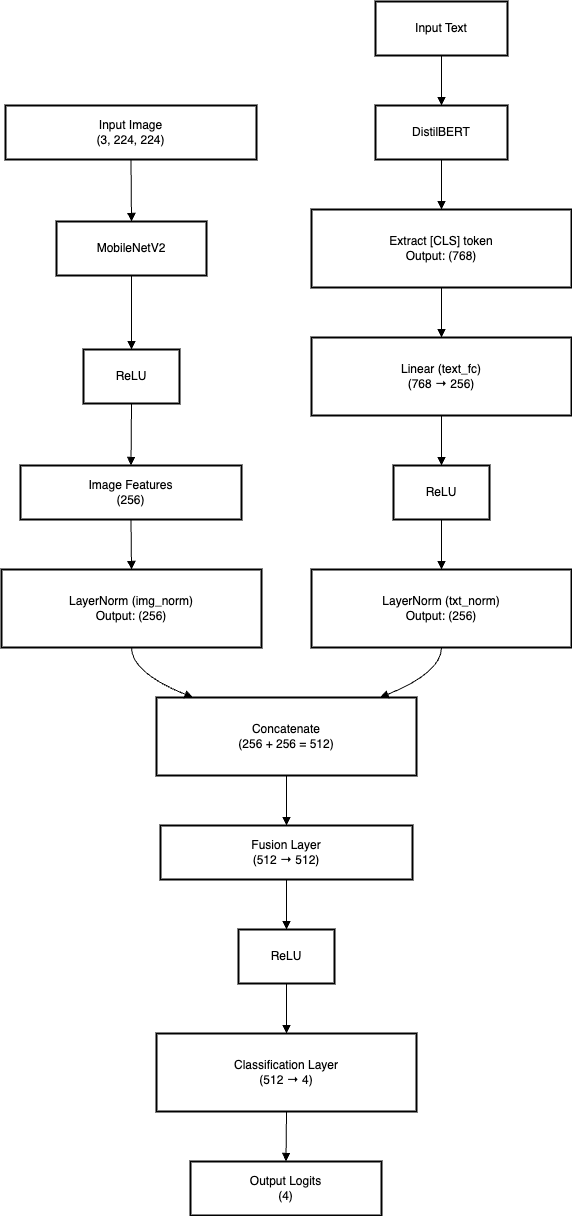

The diagram above was exported from draw.io. Its source (the exported page's mxGraphModel, read from the mxfile embedded in the PNG):
<mxGraphModel dx="954" dy="-495" grid="1" gridSize="10" guides="1" tooltips="1" connect="1" arrows="1" fold="1" page="1" pageScale="1" pageWidth="850" pageHeight="1100" math="0" shadow="0">
  <root>
    <mxCell id="0" />
    <mxCell id="1" parent="0" />
    <mxCell id="Dlgvxgv9irJB0RC-oaNe-41" value="Input Image&#10;(3, 224, 224)" style="whiteSpace=wrap;strokeWidth=2;" vertex="1" parent="1">
      <mxGeometry x="24" y="1664" width="251" height="54" as="geometry" />
    </mxCell>
    <mxCell id="Dlgvxgv9irJB0RC-oaNe-42" value="MobileNetV2" style="whiteSpace=wrap;strokeWidth=2;" vertex="1" parent="1">
      <mxGeometry x="75" y="1780" width="150" height="54" as="geometry" />
    </mxCell>
    <mxCell id="Dlgvxgv9irJB0RC-oaNe-43" value="ReLU" style="whiteSpace=wrap;strokeWidth=2;" vertex="1" parent="1">
      <mxGeometry x="102" y="1908" width="96" height="54" as="geometry" />
    </mxCell>
    <mxCell id="Dlgvxgv9irJB0RC-oaNe-44" value="Image Features&#10;(256)" style="whiteSpace=wrap;strokeWidth=2;" vertex="1" parent="1">
      <mxGeometry x="39" y="2024" width="221" height="54" as="geometry" />
    </mxCell>
    <mxCell id="Dlgvxgv9irJB0RC-oaNe-45" value="LayerNorm (img_norm)&#10;Output: (256)" style="whiteSpace=wrap;strokeWidth=2;" vertex="1" parent="1">
      <mxGeometry x="20" y="2128" width="260" height="78" as="geometry" />
    </mxCell>
    <mxCell id="Dlgvxgv9irJB0RC-oaNe-46" value="Input Text" style="whiteSpace=wrap;strokeWidth=2;" vertex="1" parent="1">
      <mxGeometry x="394" y="1560" width="132" height="54" as="geometry" />
    </mxCell>
    <mxCell id="Dlgvxgv9irJB0RC-oaNe-47" value="DistilBERT" style="whiteSpace=wrap;strokeWidth=2;" vertex="1" parent="1">
      <mxGeometry x="394" y="1664" width="132" height="54" as="geometry" />
    </mxCell>
    <mxCell id="Dlgvxgv9irJB0RC-oaNe-48" value="Extract [CLS] token&#10;Output: (768)" style="whiteSpace=wrap;strokeWidth=2;" vertex="1" parent="1">
      <mxGeometry x="330" y="1768" width="260" height="78" as="geometry" />
    </mxCell>
    <mxCell id="Dlgvxgv9irJB0RC-oaNe-49" value="Linear (text_fc)&#10;(768 → 256)" style="whiteSpace=wrap;strokeWidth=2;" vertex="1" parent="1">
      <mxGeometry x="330" y="1896" width="260" height="78" as="geometry" />
    </mxCell>
    <mxCell id="Dlgvxgv9irJB0RC-oaNe-50" value="ReLU" style="whiteSpace=wrap;strokeWidth=2;" vertex="1" parent="1">
      <mxGeometry x="412" y="2024" width="96" height="54" as="geometry" />
    </mxCell>
    <mxCell id="Dlgvxgv9irJB0RC-oaNe-51" value="LayerNorm (txt_norm)&#10;Output: (256)" style="whiteSpace=wrap;strokeWidth=2;" vertex="1" parent="1">
      <mxGeometry x="330" y="2128" width="260" height="78" as="geometry" />
    </mxCell>
    <mxCell id="Dlgvxgv9irJB0RC-oaNe-52" value="Concatenate&#10;(256 + 256 = 512)" style="whiteSpace=wrap;strokeWidth=2;" vertex="1" parent="1">
      <mxGeometry x="175" y="2256" width="260" height="78" as="geometry" />
    </mxCell>
    <mxCell id="Dlgvxgv9irJB0RC-oaNe-53" value="Fusion Layer&#10;(512 → 512)" style="whiteSpace=wrap;strokeWidth=2;" vertex="1" parent="1">
      <mxGeometry x="179" y="2384" width="252" height="54" as="geometry" />
    </mxCell>
    <mxCell id="Dlgvxgv9irJB0RC-oaNe-54" value="ReLU" style="whiteSpace=wrap;strokeWidth=2;" vertex="1" parent="1">
      <mxGeometry x="257" y="2488" width="96" height="54" as="geometry" />
    </mxCell>
    <mxCell id="Dlgvxgv9irJB0RC-oaNe-55" value="Classification Layer&#10;(512 → 4)" style="whiteSpace=wrap;strokeWidth=2;" vertex="1" parent="1">
      <mxGeometry x="175" y="2592" width="260" height="78" as="geometry" />
    </mxCell>
    <mxCell id="Dlgvxgv9irJB0RC-oaNe-56" value="Output Logits&#10;(4)" style="whiteSpace=wrap;strokeWidth=2;" vertex="1" parent="1">
      <mxGeometry x="209" y="2720" width="191" height="54" as="geometry" />
    </mxCell>
    <mxCell id="Dlgvxgv9irJB0RC-oaNe-57" value="" style="curved=1;startArrow=none;endArrow=block;exitX=0.5;exitY=1;entryX=0.5;entryY=0;rounded=0;" edge="1" parent="1" source="Dlgvxgv9irJB0RC-oaNe-41" target="Dlgvxgv9irJB0RC-oaNe-42">
      <mxGeometry relative="1" as="geometry">
        <Array as="points" />
      </mxGeometry>
    </mxCell>
    <mxCell id="Dlgvxgv9irJB0RC-oaNe-58" value="" style="curved=1;startArrow=none;endArrow=block;exitX=0.5;exitY=1;entryX=0.5;entryY=0;rounded=0;" edge="1" parent="1" source="Dlgvxgv9irJB0RC-oaNe-42" target="Dlgvxgv9irJB0RC-oaNe-43">
      <mxGeometry relative="1" as="geometry">
        <Array as="points" />
      </mxGeometry>
    </mxCell>
    <mxCell id="Dlgvxgv9irJB0RC-oaNe-59" value="" style="curved=1;startArrow=none;endArrow=block;exitX=0.5;exitY=1;entryX=0.5;entryY=0;rounded=0;" edge="1" parent="1" source="Dlgvxgv9irJB0RC-oaNe-43" target="Dlgvxgv9irJB0RC-oaNe-44">
      <mxGeometry relative="1" as="geometry">
        <Array as="points" />
      </mxGeometry>
    </mxCell>
    <mxCell id="Dlgvxgv9irJB0RC-oaNe-60" value="" style="curved=1;startArrow=none;endArrow=block;exitX=0.5;exitY=1;entryX=0.5;entryY=0;rounded=0;" edge="1" parent="1" source="Dlgvxgv9irJB0RC-oaNe-44" target="Dlgvxgv9irJB0RC-oaNe-45">
      <mxGeometry relative="1" as="geometry">
        <Array as="points" />
      </mxGeometry>
    </mxCell>
    <mxCell id="Dlgvxgv9irJB0RC-oaNe-61" value="" style="curved=1;startArrow=none;endArrow=block;exitX=0.5;exitY=1;entryX=0.5;entryY=0;rounded=0;" edge="1" parent="1" source="Dlgvxgv9irJB0RC-oaNe-46" target="Dlgvxgv9irJB0RC-oaNe-47">
      <mxGeometry relative="1" as="geometry">
        <Array as="points" />
      </mxGeometry>
    </mxCell>
    <mxCell id="Dlgvxgv9irJB0RC-oaNe-62" value="" style="curved=1;startArrow=none;endArrow=block;exitX=0.5;exitY=1;entryX=0.5;entryY=0;rounded=0;" edge="1" parent="1" source="Dlgvxgv9irJB0RC-oaNe-47" target="Dlgvxgv9irJB0RC-oaNe-48">
      <mxGeometry relative="1" as="geometry">
        <Array as="points" />
      </mxGeometry>
    </mxCell>
    <mxCell id="Dlgvxgv9irJB0RC-oaNe-63" value="" style="curved=1;startArrow=none;endArrow=block;exitX=0.5;exitY=1;entryX=0.5;entryY=0;rounded=0;" edge="1" parent="1" source="Dlgvxgv9irJB0RC-oaNe-48" target="Dlgvxgv9irJB0RC-oaNe-49">
      <mxGeometry relative="1" as="geometry">
        <Array as="points" />
      </mxGeometry>
    </mxCell>
    <mxCell id="Dlgvxgv9irJB0RC-oaNe-64" value="" style="curved=1;startArrow=none;endArrow=block;exitX=0.5;exitY=1;entryX=0.5;entryY=0;rounded=0;" edge="1" parent="1" source="Dlgvxgv9irJB0RC-oaNe-49" target="Dlgvxgv9irJB0RC-oaNe-50">
      <mxGeometry relative="1" as="geometry">
        <Array as="points" />
      </mxGeometry>
    </mxCell>
    <mxCell id="Dlgvxgv9irJB0RC-oaNe-65" value="" style="curved=1;startArrow=none;endArrow=block;exitX=0.5;exitY=1;entryX=0.5;entryY=0;rounded=0;" edge="1" parent="1" source="Dlgvxgv9irJB0RC-oaNe-50" target="Dlgvxgv9irJB0RC-oaNe-51">
      <mxGeometry relative="1" as="geometry">
        <Array as="points" />
      </mxGeometry>
    </mxCell>
    <mxCell id="Dlgvxgv9irJB0RC-oaNe-66" value="" style="curved=1;startArrow=none;endArrow=block;exitX=0.5;exitY=1;entryX=0.14;entryY=0;rounded=0;" edge="1" parent="1" source="Dlgvxgv9irJB0RC-oaNe-45" target="Dlgvxgv9irJB0RC-oaNe-52">
      <mxGeometry relative="1" as="geometry">
        <Array as="points">
          <mxPoint x="150" y="2231" />
        </Array>
      </mxGeometry>
    </mxCell>
    <mxCell id="Dlgvxgv9irJB0RC-oaNe-67" value="" style="curved=1;startArrow=none;endArrow=block;exitX=0.5;exitY=1;entryX=0.86;entryY=0;rounded=0;" edge="1" parent="1" source="Dlgvxgv9irJB0RC-oaNe-51" target="Dlgvxgv9irJB0RC-oaNe-52">
      <mxGeometry relative="1" as="geometry">
        <Array as="points">
          <mxPoint x="460" y="2231" />
        </Array>
      </mxGeometry>
    </mxCell>
    <mxCell id="Dlgvxgv9irJB0RC-oaNe-68" value="" style="curved=1;startArrow=none;endArrow=block;exitX=0.5;exitY=1;entryX=0.5;entryY=0;rounded=0;" edge="1" parent="1" source="Dlgvxgv9irJB0RC-oaNe-52" target="Dlgvxgv9irJB0RC-oaNe-53">
      <mxGeometry relative="1" as="geometry">
        <Array as="points" />
      </mxGeometry>
    </mxCell>
    <mxCell id="Dlgvxgv9irJB0RC-oaNe-69" value="" style="curved=1;startArrow=none;endArrow=block;exitX=0.5;exitY=1;entryX=0.5;entryY=0;rounded=0;" edge="1" parent="1" source="Dlgvxgv9irJB0RC-oaNe-53" target="Dlgvxgv9irJB0RC-oaNe-54">
      <mxGeometry relative="1" as="geometry">
        <Array as="points" />
      </mxGeometry>
    </mxCell>
    <mxCell id="Dlgvxgv9irJB0RC-oaNe-70" value="" style="curved=1;startArrow=none;endArrow=block;exitX=0.5;exitY=1;entryX=0.5;entryY=0;rounded=0;" edge="1" parent="1" source="Dlgvxgv9irJB0RC-oaNe-54" target="Dlgvxgv9irJB0RC-oaNe-55">
      <mxGeometry relative="1" as="geometry">
        <Array as="points" />
      </mxGeometry>
    </mxCell>
    <mxCell id="Dlgvxgv9irJB0RC-oaNe-71" value="" style="curved=1;startArrow=none;endArrow=block;exitX=0.5;exitY=1;entryX=0.5;entryY=0;rounded=0;" edge="1" parent="1" source="Dlgvxgv9irJB0RC-oaNe-55" target="Dlgvxgv9irJB0RC-oaNe-56">
      <mxGeometry relative="1" as="geometry">
        <Array as="points" />
      </mxGeometry>
    </mxCell>
  </root>
</mxGraphModel>